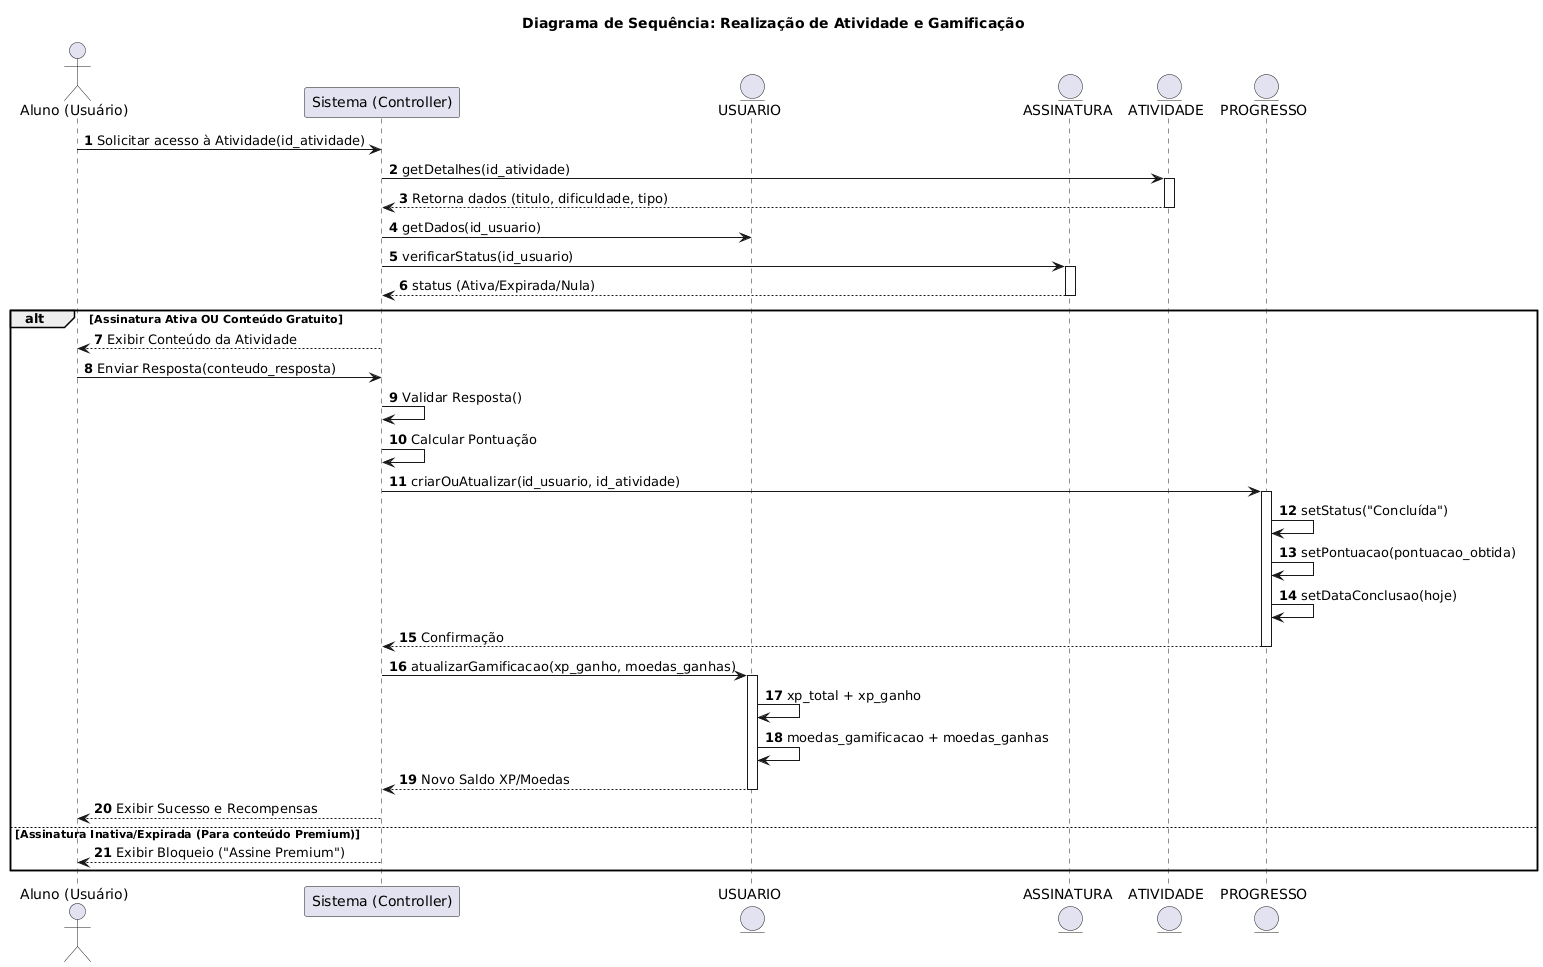

The diagram above was rendered by PlantUML. Its source (embedded in the PNG):
@startuml
title Diagrama de Sequência: Realização de Atividade e Gamificação
autonumber

actor "Aluno (Usuário)" as Actor
participant "Sistema (Controller)" as Sys
entity "USUARIO" as User
entity "ASSINATURA" as Sub
entity "ATIVIDADE" as Activity
entity "PROGRESSO" as Progress

' --- Início do Fluxo ---
Actor -> Sys: Solicitar acesso à Atividade(id_atividade)

' 1. Busca dados da atividade
Sys -> Activity: getDetalhes(id_atividade)
activate Activity
Activity --> Sys: Retorna dados (titulo, dificuldade, tipo)
deactivate Activity

' 2. Verificação de Permissão (Assinatura)
Sys -> User: getDados(id_usuario)
Sys -> Sub: verificarStatus(id_usuario)
activate Sub
Sub --> Sys: status (Ativa/Expirada/Nula)
deactivate Sub

alt Assinatura Ativa OU Conteúdo Gratuito
    Sys --> Actor: Exibir Conteúdo da Atividade
    
    ' --- Usuário realiza a tarefa ---
    Actor -> Sys: Enviar Resposta(conteudo_resposta)
    
    ' 3. Processamento
    Sys -> Sys: Validar Resposta()
    Sys -> Sys: Calcular Pontuação
    
    ' 4. Persistência do Progresso
    Sys -> Progress: criarOuAtualizar(id_usuario, id_atividade)
    activate Progress
    Progress -> Progress: setStatus("Concluída")
    Progress -> Progress: setPontuacao(pontuacao_obtida)
    Progress -> Progress: setDataConclusao(hoje)
    Progress --> Sys: Confirmação
    deactivate Progress
    
    ' 5. Gamificação (Atualizar Usuário)
    Sys -> User: atualizarGamificacao(xp_ganho, moedas_ganhas)
    activate User
    User -> User: xp_total + xp_ganho
    User -> User: moedas_gamificacao + moedas_ganhas
    User --> Sys: Novo Saldo XP/Moedas
    deactivate User
    
    Sys --> Actor: Exibir Sucesso e Recompensas
    
else Assinatura Inativa/Expirada (Para conteúdo Premium)
    Sys --> Actor: Exibir Bloqueio ("Assine Premium")
end
@enduml